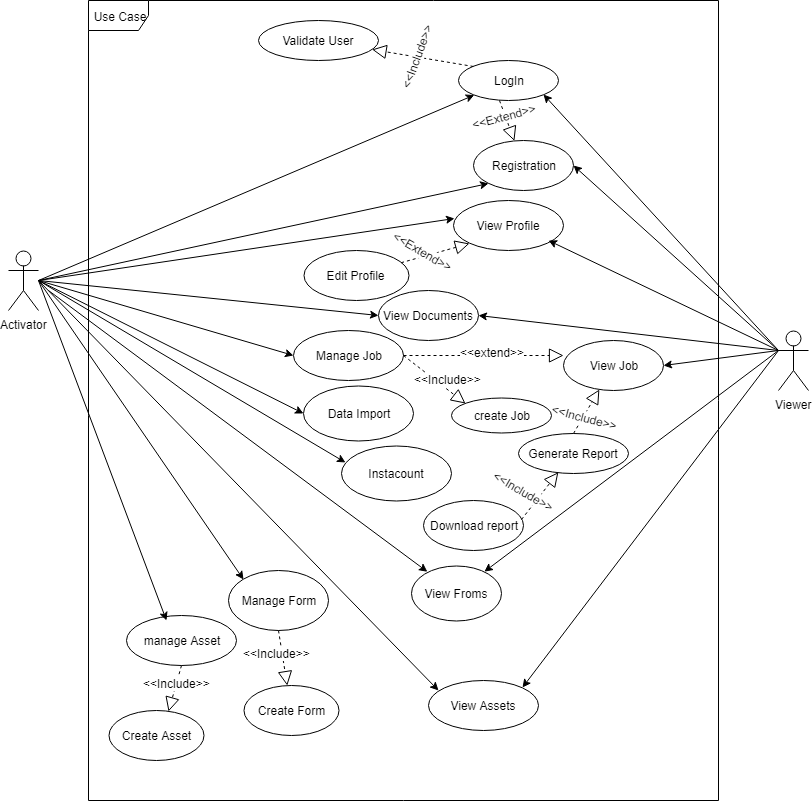

The diagram above was exported from draw.io. Its source (the exported page's mxGraphModel, read from the mxfile embedded in the PNG):
<mxGraphModel dx="840" dy="1535" grid="1" gridSize="10" guides="1" tooltips="1" connect="1" arrows="1" fold="1" page="1" pageScale="1" pageWidth="850" pageHeight="1100" math="0" shadow="0">
  <root>
    <mxCell id="0" />
    <mxCell id="1" parent="0" />
    <mxCell id="PucspJHoqofvhFikncz4-1" value="Use Case" style="shape=umlFrame;whiteSpace=wrap;html=1;" parent="1" vertex="1">
      <mxGeometry x="230" y="-70" width="630" height="800" as="geometry" />
    </mxCell>
    <mxCell id="PucspJHoqofvhFikncz4-3" value="Activator" style="shape=umlActor;verticalLabelPosition=bottom;labelBackgroundColor=#ffffff;verticalAlign=top;html=1;" parent="1" vertex="1">
      <mxGeometry x="150" y="180" width="30" height="60" as="geometry" />
    </mxCell>
    <mxCell id="PucspJHoqofvhFikncz4-4" value="Viewer" style="shape=umlActor;verticalLabelPosition=bottom;labelBackgroundColor=#ffffff;verticalAlign=top;html=1;" parent="1" vertex="1">
      <mxGeometry x="920" y="260" width="30" height="60" as="geometry" />
    </mxCell>
    <mxCell id="PucspJHoqofvhFikncz4-9" value="LogIn" style="ellipse;whiteSpace=wrap;html=1;" parent="1" vertex="1">
      <mxGeometry x="600" y="-10" width="100" height="40" as="geometry" />
    </mxCell>
    <mxCell id="PucspJHoqofvhFikncz4-10" value="Registration" style="ellipse;whiteSpace=wrap;html=1;" parent="1" vertex="1">
      <mxGeometry x="615" y="70" width="100" height="50" as="geometry" />
    </mxCell>
    <mxCell id="PucspJHoqofvhFikncz4-11" value="" style="endArrow=classic;html=1;exitX=1;exitY=0.3333333333333333;exitDx=0;exitDy=0;exitPerimeter=0;entryX=0;entryY=1;entryDx=0;entryDy=0;" parent="1" target="PucspJHoqofvhFikncz4-10" edge="1">
      <mxGeometry width="50" height="50" relative="1" as="geometry">
        <mxPoint x="180" y="210" as="sourcePoint" />
        <mxPoint x="250" y="180" as="targetPoint" />
      </mxGeometry>
    </mxCell>
    <mxCell id="PucspJHoqofvhFikncz4-12" value="Validate User" style="ellipse;whiteSpace=wrap;html=1;" parent="1" vertex="1">
      <mxGeometry x="400" y="-50" width="120" height="40" as="geometry" />
    </mxCell>
    <mxCell id="PucspJHoqofvhFikncz4-18" value="" style="endArrow=block;dashed=1;endFill=0;endSize=12;html=1;exitX=0;exitY=0;exitDx=0;exitDy=0;" parent="1" source="PucspJHoqofvhFikncz4-9" target="PucspJHoqofvhFikncz4-12" edge="1">
      <mxGeometry width="160" relative="1" as="geometry">
        <mxPoint x="590" y="-10" as="sourcePoint" />
        <mxPoint x="500" y="160" as="targetPoint" />
      </mxGeometry>
    </mxCell>
    <mxCell id="PucspJHoqofvhFikncz4-19" value="&amp;lt;&amp;lt;Include&amp;gt;&amp;gt;" style="text;html=1;resizable=0;points=[];align=center;verticalAlign=middle;labelBackgroundColor=#ffffff;rotation=-70;" parent="PucspJHoqofvhFikncz4-18" vertex="1" connectable="0">
      <mxGeometry x="-0.1875" y="-1" relative="1" as="geometry">
        <mxPoint x="-15.5" y="-2" as="offset" />
      </mxGeometry>
    </mxCell>
    <mxCell id="PucspJHoqofvhFikncz4-20" value="" style="endArrow=block;dashed=1;endFill=0;endSize=12;html=1;exitX=0.41;exitY=1;exitDx=0;exitDy=0;exitPerimeter=0;" parent="1" target="PucspJHoqofvhFikncz4-10" edge="1" source="PucspJHoqofvhFikncz4-9">
      <mxGeometry width="160" relative="1" as="geometry">
        <mxPoint x="300" y="159.5" as="sourcePoint" />
        <mxPoint x="615" y="80" as="targetPoint" />
      </mxGeometry>
    </mxCell>
    <mxCell id="PucspJHoqofvhFikncz4-21" value="&amp;lt;&amp;lt;Extend&amp;gt;&amp;gt;" style="text;html=1;resizable=0;points=[];align=center;verticalAlign=middle;labelBackgroundColor=#ffffff;rotation=-15;" parent="PucspJHoqofvhFikncz4-20" vertex="1" connectable="0">
      <mxGeometry x="-0.2" y="-3" relative="1" as="geometry">
        <mxPoint x="1" y="-1.5" as="offset" />
      </mxGeometry>
    </mxCell>
    <mxCell id="PucspJHoqofvhFikncz4-24" value="View Profile" style="ellipse;whiteSpace=wrap;html=1;" parent="1" vertex="1">
      <mxGeometry x="595" y="130" width="110" height="50" as="geometry" />
    </mxCell>
    <mxCell id="PucspJHoqofvhFikncz4-25" value="View Documents" style="ellipse;whiteSpace=wrap;html=1;" parent="1" vertex="1">
      <mxGeometry x="520" y="220" width="100" height="50" as="geometry" />
    </mxCell>
    <mxCell id="PucspJHoqofvhFikncz4-27" value="View Job" style="ellipse;whiteSpace=wrap;html=1;" parent="1" vertex="1">
      <mxGeometry x="705" y="270" width="100" height="50" as="geometry" />
    </mxCell>
    <mxCell id="PucspJHoqofvhFikncz4-30" value="Edit Profile" style="ellipse;whiteSpace=wrap;html=1;" parent="1" vertex="1">
      <mxGeometry x="445" y="180" width="105" height="50" as="geometry" />
    </mxCell>
    <mxCell id="PucspJHoqofvhFikncz4-31" value="" style="endArrow=block;dashed=1;endFill=0;endSize=12;html=1;entryX=0;entryY=1;entryDx=0;entryDy=0;" parent="1" source="PucspJHoqofvhFikncz4-30" target="PucspJHoqofvhFikncz4-24" edge="1">
      <mxGeometry width="160" relative="1" as="geometry">
        <mxPoint x="680" y="100" as="sourcePoint" />
        <mxPoint x="840" y="100" as="targetPoint" />
        <Array as="points" />
      </mxGeometry>
    </mxCell>
    <mxCell id="PucspJHoqofvhFikncz4-33" value="&amp;lt;&amp;lt;Extend&amp;gt;&amp;gt;" style="text;html=1;resizable=0;points=[];align=center;verticalAlign=middle;labelBackgroundColor=#ffffff;direction=north;rotation=30;" parent="PucspJHoqofvhFikncz4-31" vertex="1" connectable="0">
      <mxGeometry x="-0.41" y="2" relative="1" as="geometry">
        <mxPoint x="2.5" y="-4.5" as="offset" />
      </mxGeometry>
    </mxCell>
    <mxCell id="PucspJHoqofvhFikncz4-36" value="Manage Job" style="ellipse;whiteSpace=wrap;html=1;" parent="1" vertex="1">
      <mxGeometry x="435" y="260" width="110" height="50" as="geometry" />
    </mxCell>
    <mxCell id="PucspJHoqofvhFikncz4-37" value="" style="endArrow=classic;html=1;entryX=0;entryY=0.5;entryDx=0;entryDy=0;" parent="1" target="PucspJHoqofvhFikncz4-36" edge="1">
      <mxGeometry width="50" height="50" relative="1" as="geometry">
        <mxPoint x="180" y="210" as="sourcePoint" />
        <mxPoint x="530" y="230" as="targetPoint" />
      </mxGeometry>
    </mxCell>
    <mxCell id="PucspJHoqofvhFikncz4-44" value="Generate Report" style="ellipse;whiteSpace=wrap;html=1;" parent="1" vertex="1">
      <mxGeometry x="660" y="362.5" width="110" height="40" as="geometry" />
    </mxCell>
    <mxCell id="PucspJHoqofvhFikncz4-45" value="Download report" style="ellipse;whiteSpace=wrap;html=1;" parent="1" vertex="1">
      <mxGeometry x="565" y="430" width="100" height="50" as="geometry" />
    </mxCell>
    <mxCell id="PucspJHoqofvhFikncz4-51" value="" style="endArrow=block;dashed=1;endFill=0;endSize=12;html=1;exitX=0.98;exitY=0.38;exitDx=0;exitDy=0;exitPerimeter=0;" parent="1" source="PucspJHoqofvhFikncz4-45" target="PucspJHoqofvhFikncz4-44" edge="1">
      <mxGeometry width="160" relative="1" as="geometry">
        <mxPoint x="760" y="460" as="sourcePoint" />
        <mxPoint x="920" y="460" as="targetPoint" />
      </mxGeometry>
    </mxCell>
    <mxCell id="PucspJHoqofvhFikncz4-52" value="&amp;lt;&amp;lt;Include&amp;gt;&amp;gt;" style="text;html=1;resizable=0;points=[];align=center;verticalAlign=middle;labelBackgroundColor=#ffffff;rotation=30;" parent="PucspJHoqofvhFikncz4-51" vertex="1" connectable="0">
      <mxGeometry x="-0.4909" relative="1" as="geometry">
        <mxPoint x="-7" y="-17" as="offset" />
      </mxGeometry>
    </mxCell>
    <mxCell id="PucspJHoqofvhFikncz4-55" value="" style="endArrow=classic;html=1;" parent="1" target="PucspJHoqofvhFikncz4-9" edge="1">
      <mxGeometry width="50" height="50" relative="1" as="geometry">
        <mxPoint x="180" y="210" as="sourcePoint" />
        <mxPoint x="250" y="160" as="targetPoint" />
      </mxGeometry>
    </mxCell>
    <mxCell id="PucspJHoqofvhFikncz4-56" value="" style="endArrow=classic;html=1;entryX=0.009;entryY=0.36;entryDx=0;entryDy=0;entryPerimeter=0;" parent="1" target="PucspJHoqofvhFikncz4-24" edge="1">
      <mxGeometry width="50" height="50" relative="1" as="geometry">
        <mxPoint x="180" y="210" as="sourcePoint" />
        <mxPoint x="390" y="140" as="targetPoint" />
      </mxGeometry>
    </mxCell>
    <mxCell id="PucspJHoqofvhFikncz4-57" value="" style="endArrow=classic;html=1;entryX=0;entryY=0.5;entryDx=0;entryDy=0;" parent="1" target="PucspJHoqofvhFikncz4-25" edge="1">
      <mxGeometry width="50" height="50" relative="1" as="geometry">
        <mxPoint x="180" y="210" as="sourcePoint" />
        <mxPoint x="430" y="190" as="targetPoint" />
      </mxGeometry>
    </mxCell>
    <mxCell id="PucspJHoqofvhFikncz4-59" value="Data Import" style="ellipse;whiteSpace=wrap;html=1;" parent="1" vertex="1">
      <mxGeometry x="445" y="315" width="110" height="55" as="geometry" />
    </mxCell>
    <mxCell id="PucspJHoqofvhFikncz4-60" value="Instacount" style="ellipse;whiteSpace=wrap;html=1;" parent="1" vertex="1">
      <mxGeometry x="482.5" y="375" width="110" height="55" as="geometry" />
    </mxCell>
    <mxCell id="PucspJHoqofvhFikncz4-62" value="manage Asset" style="ellipse;whiteSpace=wrap;html=1;" parent="1" vertex="1">
      <mxGeometry x="267.5" y="545" width="110" height="50" as="geometry" />
    </mxCell>
    <mxCell id="PucspJHoqofvhFikncz4-64" value="Manage Form" style="ellipse;whiteSpace=wrap;html=1;" parent="1" vertex="1">
      <mxGeometry x="370" y="500" width="100" height="60" as="geometry" />
    </mxCell>
    <mxCell id="PucspJHoqofvhFikncz4-65" value="" style="endArrow=classic;html=1;entryX=0;entryY=0.5;entryDx=0;entryDy=0;" parent="1" target="PucspJHoqofvhFikncz4-59" edge="1">
      <mxGeometry width="50" height="50" relative="1" as="geometry">
        <mxPoint x="180" y="210" as="sourcePoint" />
        <mxPoint x="370" y="250" as="targetPoint" />
      </mxGeometry>
    </mxCell>
    <mxCell id="PucspJHoqofvhFikncz4-66" value="" style="endArrow=classic;html=1;entryX=0.045;entryY=0.318;entryDx=0;entryDy=0;entryPerimeter=0;" parent="1" target="PucspJHoqofvhFikncz4-60" edge="1">
      <mxGeometry width="50" height="50" relative="1" as="geometry">
        <mxPoint x="180" y="210" as="sourcePoint" />
        <mxPoint x="410" y="300" as="targetPoint" />
      </mxGeometry>
    </mxCell>
    <mxCell id="PucspJHoqofvhFikncz4-67" value="" style="endArrow=classic;html=1;entryX=0;entryY=0;entryDx=0;entryDy=0;" parent="1" target="PucspJHoqofvhFikncz4-64" edge="1">
      <mxGeometry width="50" height="50" relative="1" as="geometry">
        <mxPoint x="180" y="210" as="sourcePoint" />
        <mxPoint x="380" y="370" as="targetPoint" />
      </mxGeometry>
    </mxCell>
    <mxCell id="PucspJHoqofvhFikncz4-68" value="" style="endArrow=classic;html=1;entryX=0.364;entryY=0.1;entryDx=0;entryDy=0;entryPerimeter=0;" parent="1" target="PucspJHoqofvhFikncz4-62" edge="1">
      <mxGeometry width="50" height="50" relative="1" as="geometry">
        <mxPoint x="180" y="210" as="sourcePoint" />
        <mxPoint x="380" y="300" as="targetPoint" />
      </mxGeometry>
    </mxCell>
    <mxCell id="pEXiSkVsAg_EpX7CoYUY-1" value="View Froms" style="ellipse;whiteSpace=wrap;html=1;" parent="1" vertex="1">
      <mxGeometry x="552.5" y="495" width="90" height="55" as="geometry" />
    </mxCell>
    <mxCell id="pEXiSkVsAg_EpX7CoYUY-5" value="View Assets" style="ellipse;whiteSpace=wrap;html=1;" parent="1" vertex="1">
      <mxGeometry x="570" y="610" width="110" height="50" as="geometry" />
    </mxCell>
    <mxCell id="oCT0D0UWcDTsqMONbkmP-7" value="" style="endArrow=classic;html=1;exitX=0;exitY=0.3333333333333333;exitDx=0;exitDy=0;exitPerimeter=0;entryX=1;entryY=0;entryDx=0;entryDy=0;" edge="1" parent="1" source="PucspJHoqofvhFikncz4-4" target="pEXiSkVsAg_EpX7CoYUY-5">
      <mxGeometry width="50" height="50" relative="1" as="geometry">
        <mxPoint x="884.5" y="411" as="sourcePoint" />
        <mxPoint x="813.7950725231979" y="470.04225902702046" as="targetPoint" />
      </mxGeometry>
    </mxCell>
    <mxCell id="oCT0D0UWcDTsqMONbkmP-8" value="" style="endArrow=classic;html=1;" edge="1" parent="1" target="pEXiSkVsAg_EpX7CoYUY-1">
      <mxGeometry width="50" height="50" relative="1" as="geometry">
        <mxPoint x="920" y="280" as="sourcePoint" />
        <mxPoint x="605" y="595" as="targetPoint" />
      </mxGeometry>
    </mxCell>
    <mxCell id="oCT0D0UWcDTsqMONbkmP-9" value="" style="endArrow=classic;html=1;entryX=1;entryY=0.5;entryDx=0;entryDy=0;" edge="1" parent="1" target="PucspJHoqofvhFikncz4-27">
      <mxGeometry width="50" height="50" relative="1" as="geometry">
        <mxPoint x="920" y="280" as="sourcePoint" />
        <mxPoint x="703" y="546" as="targetPoint" />
      </mxGeometry>
    </mxCell>
    <mxCell id="oCT0D0UWcDTsqMONbkmP-11" value="" style="endArrow=classic;html=1;entryX=1;entryY=0.5;entryDx=0;entryDy=0;" edge="1" parent="1" target="PucspJHoqofvhFikncz4-25">
      <mxGeometry width="50" height="50" relative="1" as="geometry">
        <mxPoint x="920" y="280" as="sourcePoint" />
        <mxPoint x="700" y="260" as="targetPoint" />
      </mxGeometry>
    </mxCell>
    <mxCell id="oCT0D0UWcDTsqMONbkmP-13" value="" style="endArrow=classic;html=1;exitX=0;exitY=0.3333333333333333;exitDx=0;exitDy=0;exitPerimeter=0;entryX=0.864;entryY=0.8;entryDx=0;entryDy=0;entryPerimeter=0;" edge="1" parent="1" source="PucspJHoqofvhFikncz4-4" target="PucspJHoqofvhFikncz4-24">
      <mxGeometry width="50" height="50" relative="1" as="geometry">
        <mxPoint x="980" y="215" as="sourcePoint" />
        <mxPoint x="680" y="170" as="targetPoint" />
      </mxGeometry>
    </mxCell>
    <mxCell id="oCT0D0UWcDTsqMONbkmP-14" value="" style="endArrow=classic;html=1;entryX=1;entryY=0.5;entryDx=0;entryDy=0;" edge="1" parent="1" target="PucspJHoqofvhFikncz4-10">
      <mxGeometry width="50" height="50" relative="1" as="geometry">
        <mxPoint x="920" y="280" as="sourcePoint" />
        <mxPoint x="720" y="100" as="targetPoint" />
      </mxGeometry>
    </mxCell>
    <mxCell id="oCT0D0UWcDTsqMONbkmP-15" value="" style="endArrow=classic;html=1;exitX=0;exitY=0.3333333333333333;exitDx=0;exitDy=0;exitPerimeter=0;entryX=1;entryY=1;entryDx=0;entryDy=0;" edge="1" parent="1" source="PucspJHoqofvhFikncz4-4" target="PucspJHoqofvhFikncz4-9">
      <mxGeometry width="50" height="50" relative="1" as="geometry">
        <mxPoint x="945" y="140" as="sourcePoint" />
        <mxPoint x="715" y="30" as="targetPoint" />
      </mxGeometry>
    </mxCell>
    <mxCell id="oCT0D0UWcDTsqMONbkmP-17" value="" style="endArrow=block;dashed=1;endFill=0;endSize=12;html=1;exitX=0.5;exitY=0;exitDx=0;exitDy=0;" edge="1" parent="1" source="PucspJHoqofvhFikncz4-44" target="PucspJHoqofvhFikncz4-27">
      <mxGeometry width="160" relative="1" as="geometry">
        <mxPoint x="620" y="310" as="sourcePoint" />
        <mxPoint x="780" y="310" as="targetPoint" />
      </mxGeometry>
    </mxCell>
    <mxCell id="oCT0D0UWcDTsqMONbkmP-19" value="&amp;lt;&amp;lt;Include&amp;gt;&amp;gt;" style="text;html=1;resizable=0;points=[];align=center;verticalAlign=middle;labelBackgroundColor=#ffffff;rotation=15;" vertex="1" connectable="0" parent="1">
      <mxGeometry x="740.0616696412108" y="360.1052045556896" as="geometry">
        <mxPoint x="-17.5" y="-10" as="offset" />
      </mxGeometry>
    </mxCell>
    <mxCell id="oCT0D0UWcDTsqMONbkmP-21" value="create Job" style="ellipse;whiteSpace=wrap;html=1;" vertex="1" parent="1">
      <mxGeometry x="592.5" y="327.5" width="100" height="35" as="geometry" />
    </mxCell>
    <mxCell id="oCT0D0UWcDTsqMONbkmP-22" value="" style="endArrow=block;dashed=1;endFill=0;endSize=12;html=1;entryX=0;entryY=0;entryDx=0;entryDy=0;exitX=1;exitY=0.5;exitDx=0;exitDy=0;" edge="1" parent="1" source="PucspJHoqofvhFikncz4-36" target="oCT0D0UWcDTsqMONbkmP-21">
      <mxGeometry width="160" relative="1" as="geometry">
        <mxPoint x="560" y="290" as="sourcePoint" />
        <mxPoint x="720" y="290" as="targetPoint" />
      </mxGeometry>
    </mxCell>
    <mxCell id="oCT0D0UWcDTsqMONbkmP-23" value="&amp;lt;&amp;lt;Include&amp;gt;&amp;gt;" style="text;html=1;resizable=0;points=[];align=center;verticalAlign=middle;labelBackgroundColor=#ffffff;rotation=0;" vertex="1" connectable="0" parent="1">
      <mxGeometry x="590.0616696412108" y="320.1052045556896" as="geometry">
        <mxPoint x="-1.5" y="-12" as="offset" />
      </mxGeometry>
    </mxCell>
    <mxCell id="oCT0D0UWcDTsqMONbkmP-24" value="Create Form" style="ellipse;whiteSpace=wrap;html=1;" vertex="1" parent="1">
      <mxGeometry x="385" y="615" width="95" height="50" as="geometry" />
    </mxCell>
    <mxCell id="oCT0D0UWcDTsqMONbkmP-25" value="" style="endArrow=block;dashed=1;endFill=0;endSize=12;html=1;exitX=0.5;exitY=1;exitDx=0;exitDy=0;" edge="1" parent="1" source="PucspJHoqofvhFikncz4-64" target="oCT0D0UWcDTsqMONbkmP-24">
      <mxGeometry width="160" relative="1" as="geometry">
        <mxPoint x="520" y="520" as="sourcePoint" />
        <mxPoint x="680" y="520" as="targetPoint" />
      </mxGeometry>
    </mxCell>
    <mxCell id="oCT0D0UWcDTsqMONbkmP-26" value="&amp;lt;&amp;lt;Include&amp;gt;&amp;gt;" style="text;html=1;resizable=0;points=[];align=center;verticalAlign=middle;labelBackgroundColor=#ffffff;rotation=0;" vertex="1" connectable="0" parent="1">
      <mxGeometry x="620.0616696412108" y="440.1052045556896" as="geometry">
        <mxPoint x="-202.5" y="142" as="offset" />
      </mxGeometry>
    </mxCell>
    <mxCell id="oCT0D0UWcDTsqMONbkmP-27" value="Create Asset" style="ellipse;whiteSpace=wrap;html=1;" vertex="1" parent="1">
      <mxGeometry x="250" y="640" width="95" height="50" as="geometry" />
    </mxCell>
    <mxCell id="oCT0D0UWcDTsqMONbkmP-28" value="" style="endArrow=block;dashed=1;endFill=0;endSize=12;html=1;entryX=0.632;entryY=0.02;entryDx=0;entryDy=0;entryPerimeter=0;exitX=0.5;exitY=1;exitDx=0;exitDy=0;" edge="1" parent="1" source="PucspJHoqofvhFikncz4-62" target="oCT0D0UWcDTsqMONbkmP-27">
      <mxGeometry width="160" relative="1" as="geometry">
        <mxPoint x="270" y="540" as="sourcePoint" />
        <mxPoint x="430" y="540" as="targetPoint" />
      </mxGeometry>
    </mxCell>
    <mxCell id="oCT0D0UWcDTsqMONbkmP-29" value="&amp;lt;&amp;lt;Include&amp;gt;&amp;gt;" style="text;html=1;resizable=0;points=[];align=center;verticalAlign=middle;labelBackgroundColor=#ffffff;rotation=0;" vertex="1" connectable="0" parent="1">
      <mxGeometry x="520.0616696412108" y="470.1052045556896" as="geometry">
        <mxPoint x="-202.5" y="142" as="offset" />
      </mxGeometry>
    </mxCell>
    <mxCell id="oCT0D0UWcDTsqMONbkmP-30" value="" style="endArrow=classic;html=1;entryX=0.091;entryY=0.2;entryDx=0;entryDy=0;entryPerimeter=0;" edge="1" parent="1" target="pEXiSkVsAg_EpX7CoYUY-5">
      <mxGeometry width="50" height="50" relative="1" as="geometry">
        <mxPoint x="180" y="210" as="sourcePoint" />
        <mxPoint x="405" y="509" as="targetPoint" />
      </mxGeometry>
    </mxCell>
    <mxCell id="oCT0D0UWcDTsqMONbkmP-31" value="" style="endArrow=classic;html=1;" edge="1" parent="1" target="pEXiSkVsAg_EpX7CoYUY-1">
      <mxGeometry width="50" height="50" relative="1" as="geometry">
        <mxPoint x="190" y="220" as="sourcePoint" />
        <mxPoint x="395" y="519" as="targetPoint" />
      </mxGeometry>
    </mxCell>
    <mxCell id="oCT0D0UWcDTsqMONbkmP-32" value="" style="endArrow=block;dashed=1;endFill=0;endSize=12;html=1;" edge="1" parent="1" source="PucspJHoqofvhFikncz4-36">
      <mxGeometry width="160" relative="1" as="geometry">
        <mxPoint x="545" y="285" as="sourcePoint" />
        <mxPoint x="705" y="285" as="targetPoint" />
      </mxGeometry>
    </mxCell>
    <mxCell id="oCT0D0UWcDTsqMONbkmP-33" value="&amp;lt;&amp;lt;extend&amp;gt;&amp;gt;" style="text;html=1;resizable=0;points=[];align=center;verticalAlign=middle;labelBackgroundColor=#ffffff;rotation=0;" vertex="1" connectable="0" parent="1">
      <mxGeometry x="630.0616696412108" y="285.1052045556896" as="geometry">
        <mxPoint x="3.5" y="-4" as="offset" />
      </mxGeometry>
    </mxCell>
  </root>
</mxGraphModel>